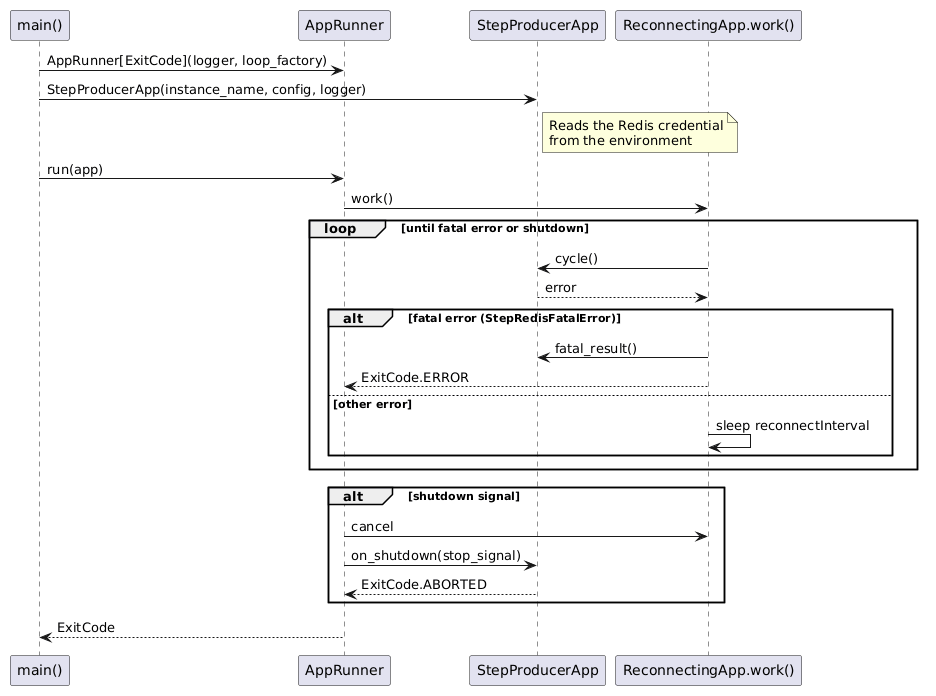

The diagram above was rendered by PlantUML. Its source (embedded in the PNG):
@startuml
participant "main()" as Main
participant "AppRunner" as Runner
participant "StepProducerApp" as App
participant "ReconnectingApp.work()" as Work

Main -> Runner : AppRunner[ExitCode](logger, loop_factory)
Main -> App : StepProducerApp(instance_name, config, logger)
note right of App
   Reads the Redis credential
   from the environment
end note
Main -> Runner : run(app)
Runner -> Work : work()
loop until fatal error or shutdown
   Work -> App : cycle()
   App --> Work : error
   alt fatal error (StepRedisFatalError)
      Work -> App : fatal_result()
      Work --> Runner : ExitCode.ERROR
   else other error
      Work -> Work : sleep reconnectInterval
   end
end
alt shutdown signal
   Runner -> Work : cancel
   Runner -> App : on_shutdown(stop_signal)
   App --> Runner : ExitCode.ABORTED
end
Runner --> Main : ExitCode
@enduml